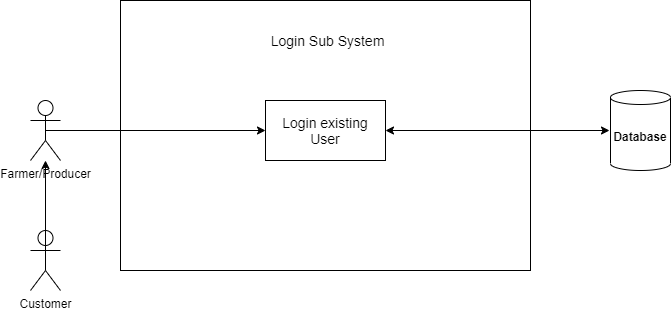

The diagram above was exported from draw.io. Its source (the exported page's mxGraphModel, read from the mxfile embedded in the PNG):
<mxGraphModel dx="1108" dy="393" grid="1" gridSize="10" guides="1" tooltips="1" connect="1" arrows="1" fold="1" page="1" pageScale="1" pageWidth="850" pageHeight="1100" math="0" shadow="0">
  <root>
    <mxCell id="0" />
    <mxCell id="1" parent="0" />
    <mxCell id="WYN12cJkpfCf3fomOgRN-2" value="" style="rounded=0;whiteSpace=wrap;html=1;" vertex="1" parent="1">
      <mxGeometry x="160" y="80" width="410" height="270" as="geometry" />
    </mxCell>
    <mxCell id="WYN12cJkpfCf3fomOgRN-3" value="Farmer/Producer" style="shape=umlActor;verticalLabelPosition=bottom;verticalAlign=top;html=1;outlineConnect=0;" vertex="1" parent="1">
      <mxGeometry x="70" y="180" width="30" height="60" as="geometry" />
    </mxCell>
    <mxCell id="WYN12cJkpfCf3fomOgRN-4" value="Customer" style="shape=umlActor;verticalLabelPosition=bottom;verticalAlign=top;html=1;outlineConnect=0;" vertex="1" parent="1">
      <mxGeometry x="70" y="310" width="30" height="60" as="geometry" />
    </mxCell>
    <mxCell id="WYN12cJkpfCf3fomOgRN-5" value="&lt;b&gt;Database&lt;/b&gt;" style="shape=cylinder3;whiteSpace=wrap;html=1;boundedLbl=1;backgroundOutline=1;size=7;" vertex="1" parent="1">
      <mxGeometry x="650" y="170" width="60" height="80" as="geometry" />
    </mxCell>
    <mxCell id="WYN12cJkpfCf3fomOgRN-6" value="&lt;span style=&quot;font-size: 14px&quot;&gt;Login existing User&lt;/span&gt;" style="rounded=0;whiteSpace=wrap;html=1;" vertex="1" parent="1">
      <mxGeometry x="305" y="180" width="120" height="60" as="geometry" />
    </mxCell>
    <mxCell id="WYN12cJkpfCf3fomOgRN-8" value="&lt;font style=&quot;font-size: 14px&quot;&gt;Login Sub System&lt;/font&gt;" style="text;html=1;strokeColor=none;fillColor=none;align=center;verticalAlign=middle;whiteSpace=wrap;rounded=0;" vertex="1" parent="1">
      <mxGeometry x="220" y="110" width="295" height="20" as="geometry" />
    </mxCell>
    <mxCell id="WYN12cJkpfCf3fomOgRN-10" value="" style="endArrow=classic;html=1;exitX=0.5;exitY=0.5;exitDx=0;exitDy=0;exitPerimeter=0;entryX=0;entryY=0.5;entryDx=0;entryDy=0;" edge="1" parent="1" source="WYN12cJkpfCf3fomOgRN-3" target="WYN12cJkpfCf3fomOgRN-6">
      <mxGeometry width="50" height="50" relative="1" as="geometry">
        <mxPoint x="100" y="210" as="sourcePoint" />
        <mxPoint x="150" y="160" as="targetPoint" />
      </mxGeometry>
    </mxCell>
    <mxCell id="WYN12cJkpfCf3fomOgRN-11" value="" style="endArrow=classic;html=1;exitX=0.5;exitY=0.5;exitDx=0;exitDy=0;exitPerimeter=0;" edge="1" parent="1" source="WYN12cJkpfCf3fomOgRN-4" target="WYN12cJkpfCf3fomOgRN-3">
      <mxGeometry width="50" height="50" relative="1" as="geometry">
        <mxPoint x="150" y="380" as="sourcePoint" />
        <mxPoint x="305" y="340" as="targetPoint" />
      </mxGeometry>
    </mxCell>
    <mxCell id="WYN12cJkpfCf3fomOgRN-13" value="" style="endArrow=classic;startArrow=classic;html=1;exitX=1;exitY=0.5;exitDx=0;exitDy=0;" edge="1" parent="1" source="WYN12cJkpfCf3fomOgRN-6">
      <mxGeometry width="50" height="50" relative="1" as="geometry">
        <mxPoint x="450" y="230" as="sourcePoint" />
        <mxPoint x="649" y="210" as="targetPoint" />
      </mxGeometry>
    </mxCell>
  </root>
</mxGraphModel>